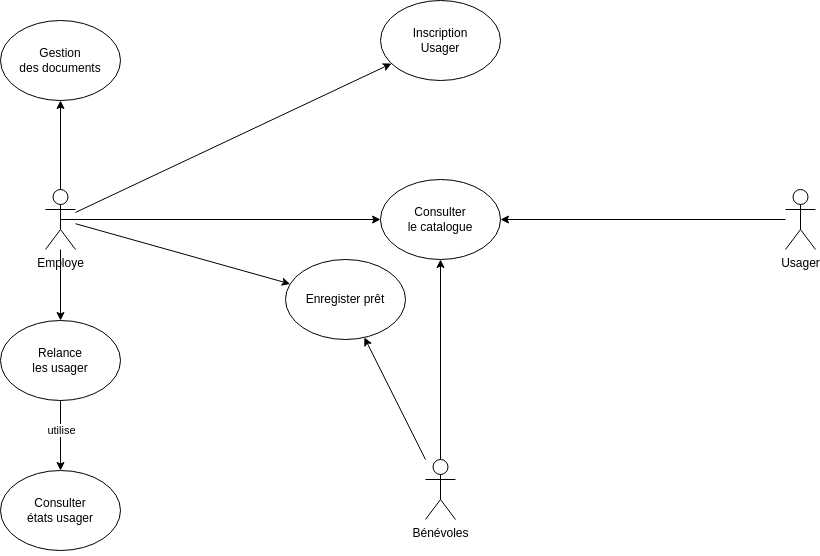

The diagram above was exported from draw.io. Its source (the exported page's mxGraphModel, read from the mxfile embedded in the PNG):
<mxGraphModel dx="1388" dy="939" grid="1" gridSize="10" guides="1" tooltips="1" connect="1" arrows="1" fold="1" page="1" pageScale="1" pageWidth="1169" pageHeight="826" background="none" math="0" shadow="0">
  <root>
    <mxCell id="0" />
    <mxCell id="1" parent="0" />
    <mxCell id="6" style="edgeStyle=none;html=1;exitX=0;exitY=0.3333333333333333;exitDx=0;exitDy=0;exitPerimeter=0;entryX=1;entryY=0.5;entryDx=0;entryDy=0;" edge="1" parent="1">
      <mxGeometry relative="1" as="geometry">
        <mxPoint x="930" y="239" as="sourcePoint" />
        <mxPoint x="645" y="239" as="targetPoint" />
      </mxGeometry>
    </mxCell>
    <mxCell id="MirMGkjlWTH14qzrDCxw-42" value="&lt;div&gt;Usager&lt;/div&gt;" style="shape=umlActor;verticalLabelPosition=bottom;verticalAlign=top;html=1;outlineConnect=0;" parent="1" vertex="1">
      <mxGeometry x="930" y="209" width="30" height="60" as="geometry" />
    </mxCell>
    <mxCell id="4" style="edgeStyle=none;html=1;exitX=0.5;exitY=0.5;exitDx=0;exitDy=0;exitPerimeter=0;entryX=0;entryY=0.5;entryDx=0;entryDy=0;" edge="1" parent="1">
      <mxGeometry relative="1" as="geometry">
        <mxPoint x="205" y="239" as="sourcePoint" />
        <mxPoint x="525" y="239" as="targetPoint" />
      </mxGeometry>
    </mxCell>
    <mxCell id="9" style="edgeStyle=none;html=1;" edge="1" parent="1" source="MirMGkjlWTH14qzrDCxw-43" target="8">
      <mxGeometry relative="1" as="geometry" />
    </mxCell>
    <mxCell id="11" style="edgeStyle=none;html=1;entryX=0.5;entryY=1;entryDx=0;entryDy=0;" edge="1" parent="1" source="MirMGkjlWTH14qzrDCxw-43" target="10">
      <mxGeometry relative="1" as="geometry" />
    </mxCell>
    <mxCell id="12" style="edgeStyle=none;html=1;" edge="1" parent="1" source="MirMGkjlWTH14qzrDCxw-43" target="7">
      <mxGeometry relative="1" as="geometry" />
    </mxCell>
    <mxCell id="15" style="edgeStyle=none;html=1;" edge="1" parent="1" source="MirMGkjlWTH14qzrDCxw-43" target="14">
      <mxGeometry relative="1" as="geometry" />
    </mxCell>
    <mxCell id="MirMGkjlWTH14qzrDCxw-43" value="&lt;div&gt;Employe&lt;/div&gt;&lt;div&gt;&lt;br&gt;&lt;/div&gt;" style="shape=umlActor;verticalLabelPosition=bottom;verticalAlign=top;html=1;outlineConnect=0;" parent="1" vertex="1">
      <mxGeometry x="190" y="209" width="30" height="60" as="geometry" />
    </mxCell>
    <mxCell id="5" style="edgeStyle=none;html=1;exitX=0.5;exitY=0.5;exitDx=0;exitDy=0;exitPerimeter=0;" edge="1" parent="1" source="MirMGkjlWTH14qzrDCxw-45">
      <mxGeometry relative="1" as="geometry">
        <mxPoint x="585" y="279" as="targetPoint" />
      </mxGeometry>
    </mxCell>
    <mxCell id="13" style="edgeStyle=none;html=1;" edge="1" parent="1" source="MirMGkjlWTH14qzrDCxw-45" target="7">
      <mxGeometry relative="1" as="geometry" />
    </mxCell>
    <mxCell id="MirMGkjlWTH14qzrDCxw-45" value="&lt;div&gt;Bénévoles&lt;/div&gt;&lt;div&gt;&lt;br&gt;&lt;/div&gt;" style="shape=umlActor;verticalLabelPosition=bottom;verticalAlign=top;html=1;outlineConnect=0;" parent="1" vertex="1">
      <mxGeometry x="570" y="479" width="30" height="60" as="geometry" />
    </mxCell>
    <mxCell id="3" value="Consulter&lt;br&gt;le catalogue" style="ellipse;whiteSpace=wrap;html=1;" vertex="1" parent="1">
      <mxGeometry x="525" y="199" width="120" height="80" as="geometry" />
    </mxCell>
    <mxCell id="7" value="Enregister prêt" style="ellipse;whiteSpace=wrap;html=1;" vertex="1" parent="1">
      <mxGeometry x="430" y="279" width="120" height="80" as="geometry" />
    </mxCell>
    <mxCell id="8" value="Inscription&lt;br&gt;Usager" style="ellipse;whiteSpace=wrap;html=1;" vertex="1" parent="1">
      <mxGeometry x="525" y="20" width="120" height="80" as="geometry" />
    </mxCell>
    <mxCell id="10" value="Gestion&lt;br&gt;des documents" style="ellipse;whiteSpace=wrap;html=1;" vertex="1" parent="1">
      <mxGeometry x="145" y="40" width="120" height="80" as="geometry" />
    </mxCell>
    <mxCell id="17" style="edgeStyle=none;html=1;entryX=0.5;entryY=0;entryDx=0;entryDy=0;" edge="1" parent="1" source="14" target="16">
      <mxGeometry relative="1" as="geometry" />
    </mxCell>
    <mxCell id="18" value="utilise" style="edgeLabel;html=1;align=center;verticalAlign=middle;resizable=0;points=[];" vertex="1" connectable="0" parent="17">
      <mxGeometry x="-0.5008" y="-1" relative="1" as="geometry">
        <mxPoint x="1" y="12" as="offset" />
      </mxGeometry>
    </mxCell>
    <mxCell id="14" value="Relance&lt;br&gt;les usager" style="ellipse;whiteSpace=wrap;html=1;" vertex="1" parent="1">
      <mxGeometry x="145" y="340" width="120" height="80" as="geometry" />
    </mxCell>
    <mxCell id="16" value="Consulter&lt;br&gt;états usager" style="ellipse;whiteSpace=wrap;html=1;" vertex="1" parent="1">
      <mxGeometry x="145" y="490" width="120" height="80" as="geometry" />
    </mxCell>
  </root>
</mxGraphModel>